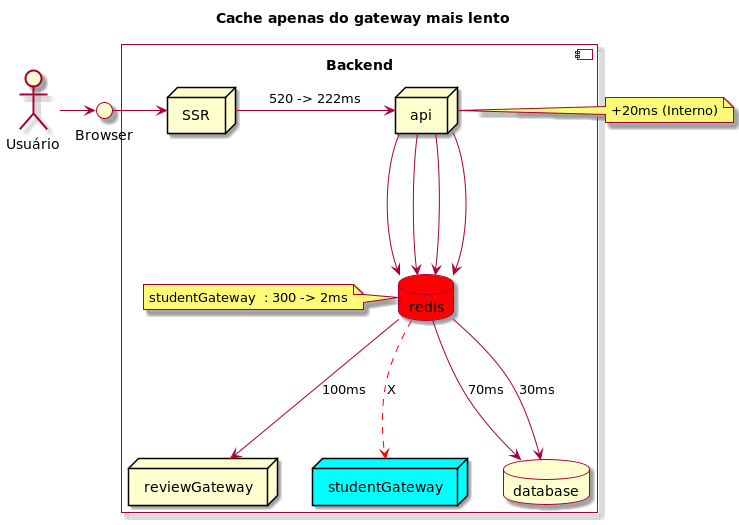

The diagram above was rendered by PlantUML. Its source (embedded in the PNG):
@startuml

skin rose

Title: Cache apenas do gateway mais lento


actor "Usuário" as actor
interface "Browser" as browser

component "Backend\n" {

  node SSR
  node "api" as backend
  node reviewGateway as reviewGateway
  node studentGateway as studentGateway #aqua
  database database
  database redis as redis  #red


  actor -> browser
  browser -> SSR
  backend --> redis
  backend --> redis
  backend --> redis
  backend --> redis

  note left of redis
   studentGateway  : 300 -> 2ms
  end note

  redis --> database: 70ms
  redis --> database: 30ms
  redis --> reviewGateway: 100ms
  redis ..> studentGateway #red: X

}

SSR -> backend: 520 -> 222ms
note right of backend: +20ms (Interno)

@enduml